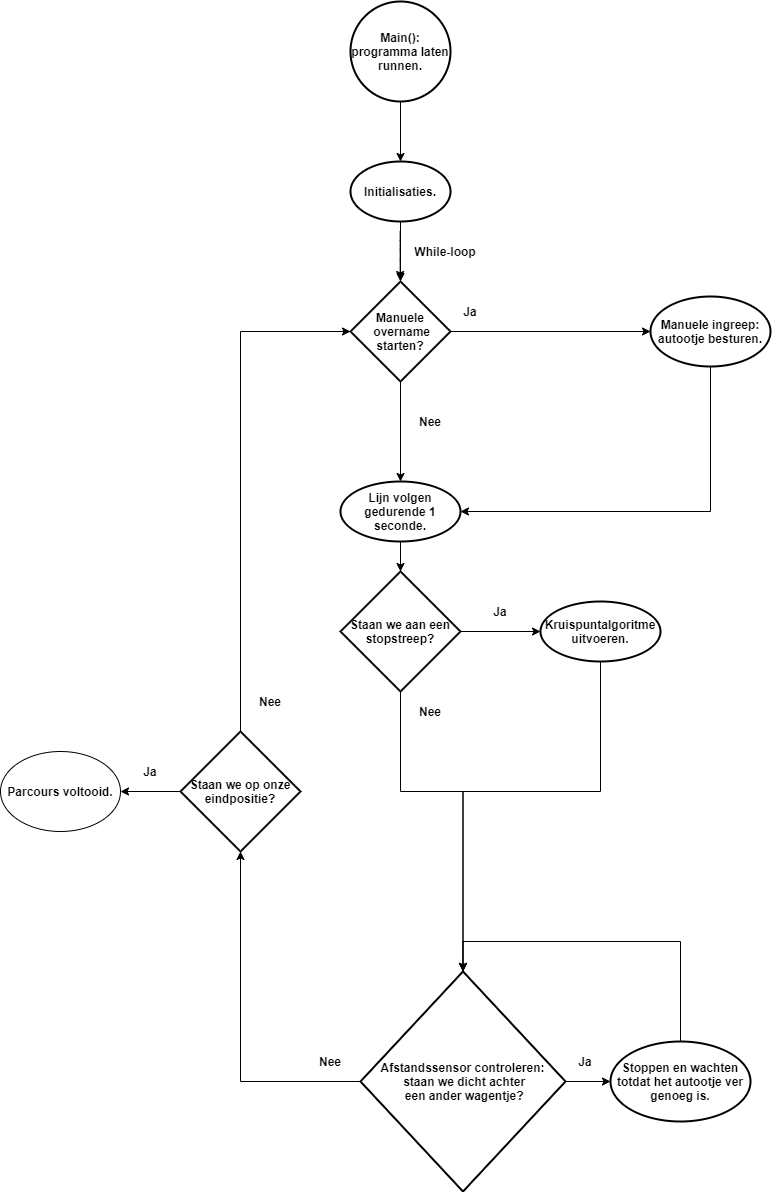

The diagram above was exported from draw.io. Its source (the exported page's mxGraphModel, read from the mxfile embedded in the PNG):
<mxGraphModel dx="1865" dy="548" grid="1" gridSize="10" guides="1" tooltips="1" connect="1" arrows="1" fold="1" page="1" pageScale="1" pageWidth="827" pageHeight="1169" math="0" shadow="0">
  <root>
    <mxCell id="WIyWlLk6GJQsqaUBKTNV-0" />
    <mxCell id="WIyWlLk6GJQsqaUBKTNV-1" parent="WIyWlLk6GJQsqaUBKTNV-0" />
    <mxCell id="5reWMpjAw0uI57NlGLJT-1" value="" style="edgeStyle=orthogonalEdgeStyle;rounded=0;orthogonalLoop=1;jettySize=auto;html=1;" parent="WIyWlLk6GJQsqaUBKTNV-1" source="TVitzlpj0ys5_NgnARXT-0" target="5reWMpjAw0uI57NlGLJT-0" edge="1">
      <mxGeometry relative="1" as="geometry" />
    </mxCell>
    <mxCell id="TVitzlpj0ys5_NgnARXT-0" value="&lt;b&gt;Main(): programma laten runnen.&lt;/b&gt;" style="strokeWidth=2;html=1;shape=mxgraph.flowchart.start_2;whiteSpace=wrap;" parent="WIyWlLk6GJQsqaUBKTNV-1" vertex="1">
      <mxGeometry x="280" y="90" width="100" height="100" as="geometry" />
    </mxCell>
    <mxCell id="TVitzlpj0ys5_NgnARXT-2" value="" style="endArrow=classic;html=1;" parent="WIyWlLk6GJQsqaUBKTNV-1" edge="1">
      <mxGeometry width="50" height="50" relative="1" as="geometry">
        <mxPoint x="329.66" y="320" as="sourcePoint" />
        <mxPoint x="329.66" y="368" as="targetPoint" />
        <Array as="points">
          <mxPoint x="329.66" y="338" />
        </Array>
      </mxGeometry>
    </mxCell>
    <mxCell id="TVitzlpj0ys5_NgnARXT-9" value="" style="edgeStyle=orthogonalEdgeStyle;rounded=0;orthogonalLoop=1;jettySize=auto;html=1;" parent="WIyWlLk6GJQsqaUBKTNV-1" source="TVitzlpj0ys5_NgnARXT-3" target="TVitzlpj0ys5_NgnARXT-8" edge="1">
      <mxGeometry relative="1" as="geometry" />
    </mxCell>
    <mxCell id="Zhe-Akqk82fY8TuGGXaw-12" style="edgeStyle=orthogonalEdgeStyle;rounded=0;orthogonalLoop=1;jettySize=auto;html=1;entryX=0;entryY=0.5;entryDx=0;entryDy=0;" parent="WIyWlLk6GJQsqaUBKTNV-1" source="TVitzlpj0ys5_NgnARXT-3" target="TVitzlpj0ys5_NgnARXT-6" edge="1">
      <mxGeometry relative="1" as="geometry" />
    </mxCell>
    <mxCell id="TVitzlpj0ys5_NgnARXT-3" value="&lt;b&gt;Manuele&lt;br&gt;&amp;nbsp;overname&lt;br&gt;starten?&lt;/b&gt;" style="strokeWidth=2;html=1;shape=mxgraph.flowchart.decision;whiteSpace=wrap;" parent="WIyWlLk6GJQsqaUBKTNV-1" vertex="1">
      <mxGeometry x="280" y="370" width="100" height="100" as="geometry" />
    </mxCell>
    <mxCell id="Zhe-Akqk82fY8TuGGXaw-13" style="edgeStyle=orthogonalEdgeStyle;rounded=0;orthogonalLoop=1;jettySize=auto;html=1;entryX=1;entryY=0.5;entryDx=0;entryDy=0;" parent="WIyWlLk6GJQsqaUBKTNV-1" source="TVitzlpj0ys5_NgnARXT-6" target="TVitzlpj0ys5_NgnARXT-8" edge="1">
      <mxGeometry relative="1" as="geometry">
        <Array as="points">
          <mxPoint x="640" y="600" />
        </Array>
      </mxGeometry>
    </mxCell>
    <mxCell id="TVitzlpj0ys5_NgnARXT-6" value="&lt;b&gt;Manuele ingreep: autootje besturen.&lt;/b&gt;" style="ellipse;whiteSpace=wrap;html=1;strokeWidth=2;" parent="WIyWlLk6GJQsqaUBKTNV-1" vertex="1">
      <mxGeometry x="580" y="385" width="120" height="70" as="geometry" />
    </mxCell>
    <mxCell id="5reWMpjAw0uI57NlGLJT-21" value="" style="edgeStyle=orthogonalEdgeStyle;rounded=0;orthogonalLoop=1;jettySize=auto;html=1;" parent="WIyWlLk6GJQsqaUBKTNV-1" source="TVitzlpj0ys5_NgnARXT-8" target="5reWMpjAw0uI57NlGLJT-20" edge="1">
      <mxGeometry relative="1" as="geometry" />
    </mxCell>
    <mxCell id="TVitzlpj0ys5_NgnARXT-8" value="&lt;b&gt;Lijn volgen gedurende 1 seconde.&lt;/b&gt;" style="ellipse;whiteSpace=wrap;html=1;strokeWidth=2;" parent="WIyWlLk6GJQsqaUBKTNV-1" vertex="1">
      <mxGeometry x="270" y="570" width="120" height="60" as="geometry" />
    </mxCell>
    <mxCell id="TVitzlpj0ys5_NgnARXT-14" value="&lt;b&gt;Ja&lt;/b&gt;" style="text;html=1;strokeColor=none;fillColor=none;align=center;verticalAlign=middle;whiteSpace=wrap;rounded=0;" parent="WIyWlLk6GJQsqaUBKTNV-1" vertex="1">
      <mxGeometry x="380" y="390" width="40" height="20" as="geometry" />
    </mxCell>
    <mxCell id="TVitzlpj0ys5_NgnARXT-15" value="&lt;b&gt;Nee&lt;/b&gt;" style="text;html=1;strokeColor=none;fillColor=none;align=center;verticalAlign=middle;whiteSpace=wrap;rounded=0;" parent="WIyWlLk6GJQsqaUBKTNV-1" vertex="1">
      <mxGeometry x="340" y="500" width="40" height="20" as="geometry" />
    </mxCell>
    <mxCell id="5reWMpjAw0uI57NlGLJT-2" value="" style="edgeStyle=orthogonalEdgeStyle;rounded=0;orthogonalLoop=1;jettySize=auto;html=1;" parent="WIyWlLk6GJQsqaUBKTNV-1" source="5reWMpjAw0uI57NlGLJT-0" target="TVitzlpj0ys5_NgnARXT-3" edge="1">
      <mxGeometry relative="1" as="geometry" />
    </mxCell>
    <mxCell id="5reWMpjAw0uI57NlGLJT-0" value="Initialisaties." style="strokeWidth=2;html=1;shape=mxgraph.flowchart.start_1;whiteSpace=wrap;fontFamily=Helvetica;fontStyle=1" parent="WIyWlLk6GJQsqaUBKTNV-1" vertex="1">
      <mxGeometry x="280" y="250" width="100" height="60" as="geometry" />
    </mxCell>
    <mxCell id="5reWMpjAw0uI57NlGLJT-3" value="&lt;b&gt;While-loop&lt;/b&gt;" style="text;html=1;strokeColor=none;fillColor=none;align=center;verticalAlign=middle;whiteSpace=wrap;rounded=0;" parent="WIyWlLk6GJQsqaUBKTNV-1" vertex="1">
      <mxGeometry x="340" y="330" width="70" height="20" as="geometry" />
    </mxCell>
    <mxCell id="5reWMpjAw0uI57NlGLJT-23" value="" style="edgeStyle=orthogonalEdgeStyle;rounded=0;orthogonalLoop=1;jettySize=auto;html=1;" parent="WIyWlLk6GJQsqaUBKTNV-1" source="5reWMpjAw0uI57NlGLJT-20" target="5reWMpjAw0uI57NlGLJT-22" edge="1">
      <mxGeometry relative="1" as="geometry" />
    </mxCell>
    <mxCell id="5reWMpjAw0uI57NlGLJT-27" value="" style="edgeStyle=orthogonalEdgeStyle;rounded=0;orthogonalLoop=1;jettySize=auto;html=1;entryX=0.5;entryY=0;entryDx=0;entryDy=0;entryPerimeter=0;" parent="WIyWlLk6GJQsqaUBKTNV-1" source="5reWMpjAw0uI57NlGLJT-20" target="5reWMpjAw0uI57NlGLJT-35" edge="1">
      <mxGeometry relative="1" as="geometry">
        <mxPoint x="420" y="1130" as="targetPoint" />
        <Array as="points">
          <mxPoint x="330" y="880" />
          <mxPoint x="393" y="880" />
        </Array>
      </mxGeometry>
    </mxCell>
    <mxCell id="5reWMpjAw0uI57NlGLJT-20" value="&lt;b&gt;Staan we aan een stopstreep?&lt;/b&gt;" style="strokeWidth=2;html=1;shape=mxgraph.flowchart.decision;whiteSpace=wrap;" parent="WIyWlLk6GJQsqaUBKTNV-1" vertex="1">
      <mxGeometry x="270" y="660" width="120" height="120" as="geometry" />
    </mxCell>
    <mxCell id="Zhe-Akqk82fY8TuGGXaw-1" style="edgeStyle=orthogonalEdgeStyle;rounded=0;orthogonalLoop=1;jettySize=auto;html=1;entryX=0.5;entryY=0;entryDx=0;entryDy=0;entryPerimeter=0;" parent="WIyWlLk6GJQsqaUBKTNV-1" source="5reWMpjAw0uI57NlGLJT-22" target="5reWMpjAw0uI57NlGLJT-35" edge="1">
      <mxGeometry relative="1" as="geometry">
        <Array as="points">
          <mxPoint x="530" y="880" />
          <mxPoint x="393" y="880" />
        </Array>
      </mxGeometry>
    </mxCell>
    <mxCell id="5reWMpjAw0uI57NlGLJT-22" value="&lt;b&gt;Kruispuntalgoritme uitvoeren.&lt;/b&gt;" style="ellipse;whiteSpace=wrap;html=1;strokeWidth=2;" parent="WIyWlLk6GJQsqaUBKTNV-1" vertex="1">
      <mxGeometry x="470" y="690" width="120" height="60" as="geometry" />
    </mxCell>
    <mxCell id="5reWMpjAw0uI57NlGLJT-24" value="&lt;b&gt;Ja&lt;/b&gt;" style="text;html=1;strokeColor=none;fillColor=none;align=center;verticalAlign=middle;whiteSpace=wrap;rounded=0;" parent="WIyWlLk6GJQsqaUBKTNV-1" vertex="1">
      <mxGeometry x="410" y="690" width="40" height="20" as="geometry" />
    </mxCell>
    <mxCell id="5reWMpjAw0uI57NlGLJT-28" value="&lt;b&gt;Nee&lt;/b&gt;" style="text;html=1;strokeColor=none;fillColor=none;align=center;verticalAlign=middle;whiteSpace=wrap;rounded=0;" parent="WIyWlLk6GJQsqaUBKTNV-1" vertex="1">
      <mxGeometry x="340" y="790" width="40" height="20" as="geometry" />
    </mxCell>
    <mxCell id="5reWMpjAw0uI57NlGLJT-38" value="" style="edgeStyle=orthogonalEdgeStyle;rounded=0;orthogonalLoop=1;jettySize=auto;html=1;" parent="WIyWlLk6GJQsqaUBKTNV-1" source="5reWMpjAw0uI57NlGLJT-35" target="5reWMpjAw0uI57NlGLJT-37" edge="1">
      <mxGeometry relative="1" as="geometry" />
    </mxCell>
    <mxCell id="5reWMpjAw0uI57NlGLJT-46" style="edgeStyle=orthogonalEdgeStyle;rounded=0;orthogonalLoop=1;jettySize=auto;html=1;exitX=0;exitY=0.5;exitDx=0;exitDy=0;exitPerimeter=0;entryX=0;entryY=0.5;entryDx=0;entryDy=0;entryPerimeter=0;startArrow=none;" parent="WIyWlLk6GJQsqaUBKTNV-1" source="Zhe-Akqk82fY8TuGGXaw-3" target="TVitzlpj0ys5_NgnARXT-3" edge="1">
      <mxGeometry relative="1" as="geometry">
        <mxPoint x="130" y="370" as="targetPoint" />
        <Array as="points">
          <mxPoint x="170" y="420" />
        </Array>
      </mxGeometry>
    </mxCell>
    <mxCell id="Zhe-Akqk82fY8TuGGXaw-5" style="edgeStyle=orthogonalEdgeStyle;rounded=0;orthogonalLoop=1;jettySize=auto;html=1;entryX=0.5;entryY=1;entryDx=0;entryDy=0;entryPerimeter=0;" parent="WIyWlLk6GJQsqaUBKTNV-1" source="5reWMpjAw0uI57NlGLJT-35" target="Zhe-Akqk82fY8TuGGXaw-3" edge="1">
      <mxGeometry relative="1" as="geometry" />
    </mxCell>
    <mxCell id="5reWMpjAw0uI57NlGLJT-35" value="&lt;b&gt;Afstandssensor controleren:&lt;br&gt;&amp;nbsp;staan we dicht achter&lt;br&gt;&amp;nbsp;een ander wagentje?&lt;/b&gt;" style="strokeWidth=2;html=1;shape=mxgraph.flowchart.decision;whiteSpace=wrap;" parent="WIyWlLk6GJQsqaUBKTNV-1" vertex="1">
      <mxGeometry x="290" y="1060" width="205" height="220" as="geometry" />
    </mxCell>
    <mxCell id="Zhe-Akqk82fY8TuGGXaw-2" style="edgeStyle=orthogonalEdgeStyle;rounded=0;orthogonalLoop=1;jettySize=auto;html=1;entryX=0.5;entryY=0;entryDx=0;entryDy=0;entryPerimeter=0;" parent="WIyWlLk6GJQsqaUBKTNV-1" source="5reWMpjAw0uI57NlGLJT-37" target="5reWMpjAw0uI57NlGLJT-35" edge="1">
      <mxGeometry relative="1" as="geometry">
        <Array as="points">
          <mxPoint x="610" y="1030" />
          <mxPoint x="393" y="1030" />
        </Array>
      </mxGeometry>
    </mxCell>
    <mxCell id="5reWMpjAw0uI57NlGLJT-37" value="&lt;b&gt;Stoppen en wachten totdat het autootje ver genoeg is.&lt;/b&gt;" style="ellipse;whiteSpace=wrap;html=1;strokeWidth=2;" parent="WIyWlLk6GJQsqaUBKTNV-1" vertex="1">
      <mxGeometry x="540" y="1130" width="140" height="80" as="geometry" />
    </mxCell>
    <mxCell id="5reWMpjAw0uI57NlGLJT-39" value="&lt;b&gt;Ja&lt;/b&gt;" style="text;html=1;strokeColor=none;fillColor=none;align=center;verticalAlign=middle;whiteSpace=wrap;rounded=0;" parent="WIyWlLk6GJQsqaUBKTNV-1" vertex="1">
      <mxGeometry x="495" y="1140" width="40" height="20" as="geometry" />
    </mxCell>
    <mxCell id="5reWMpjAw0uI57NlGLJT-42" value="&lt;b&gt;Nee&lt;/b&gt;" style="text;html=1;strokeColor=none;fillColor=none;align=center;verticalAlign=middle;whiteSpace=wrap;rounded=0;" parent="WIyWlLk6GJQsqaUBKTNV-1" vertex="1">
      <mxGeometry x="240" y="1140" width="40" height="20" as="geometry" />
    </mxCell>
    <mxCell id="Zhe-Akqk82fY8TuGGXaw-10" style="edgeStyle=orthogonalEdgeStyle;rounded=0;orthogonalLoop=1;jettySize=auto;html=1;entryX=1;entryY=0.5;entryDx=0;entryDy=0;" parent="WIyWlLk6GJQsqaUBKTNV-1" source="Zhe-Akqk82fY8TuGGXaw-3" target="Zhe-Akqk82fY8TuGGXaw-9" edge="1">
      <mxGeometry relative="1" as="geometry" />
    </mxCell>
    <mxCell id="Zhe-Akqk82fY8TuGGXaw-3" value="&lt;b&gt;Staan we op onze eindpositie?&lt;/b&gt;" style="strokeWidth=2;html=1;shape=mxgraph.flowchart.decision;whiteSpace=wrap;" parent="WIyWlLk6GJQsqaUBKTNV-1" vertex="1">
      <mxGeometry x="110" y="820" width="120" height="120" as="geometry" />
    </mxCell>
    <mxCell id="Zhe-Akqk82fY8TuGGXaw-6" value="&lt;b&gt;Nee&lt;/b&gt;" style="text;html=1;strokeColor=none;fillColor=none;align=center;verticalAlign=middle;whiteSpace=wrap;rounded=0;" parent="WIyWlLk6GJQsqaUBKTNV-1" vertex="1">
      <mxGeometry x="180" y="780" width="40" height="20" as="geometry" />
    </mxCell>
    <mxCell id="Zhe-Akqk82fY8TuGGXaw-7" value="&lt;b&gt;Ja&lt;/b&gt;" style="text;html=1;strokeColor=none;fillColor=none;align=center;verticalAlign=middle;whiteSpace=wrap;rounded=0;" parent="WIyWlLk6GJQsqaUBKTNV-1" vertex="1">
      <mxGeometry x="60" y="850" width="40" height="20" as="geometry" />
    </mxCell>
    <mxCell id="Zhe-Akqk82fY8TuGGXaw-9" value="&lt;b&gt;Parcours voltooid.&lt;/b&gt;" style="ellipse;whiteSpace=wrap;html=1;" parent="WIyWlLk6GJQsqaUBKTNV-1" vertex="1">
      <mxGeometry x="-70" y="840" width="120" height="80" as="geometry" />
    </mxCell>
  </root>
</mxGraphModel>